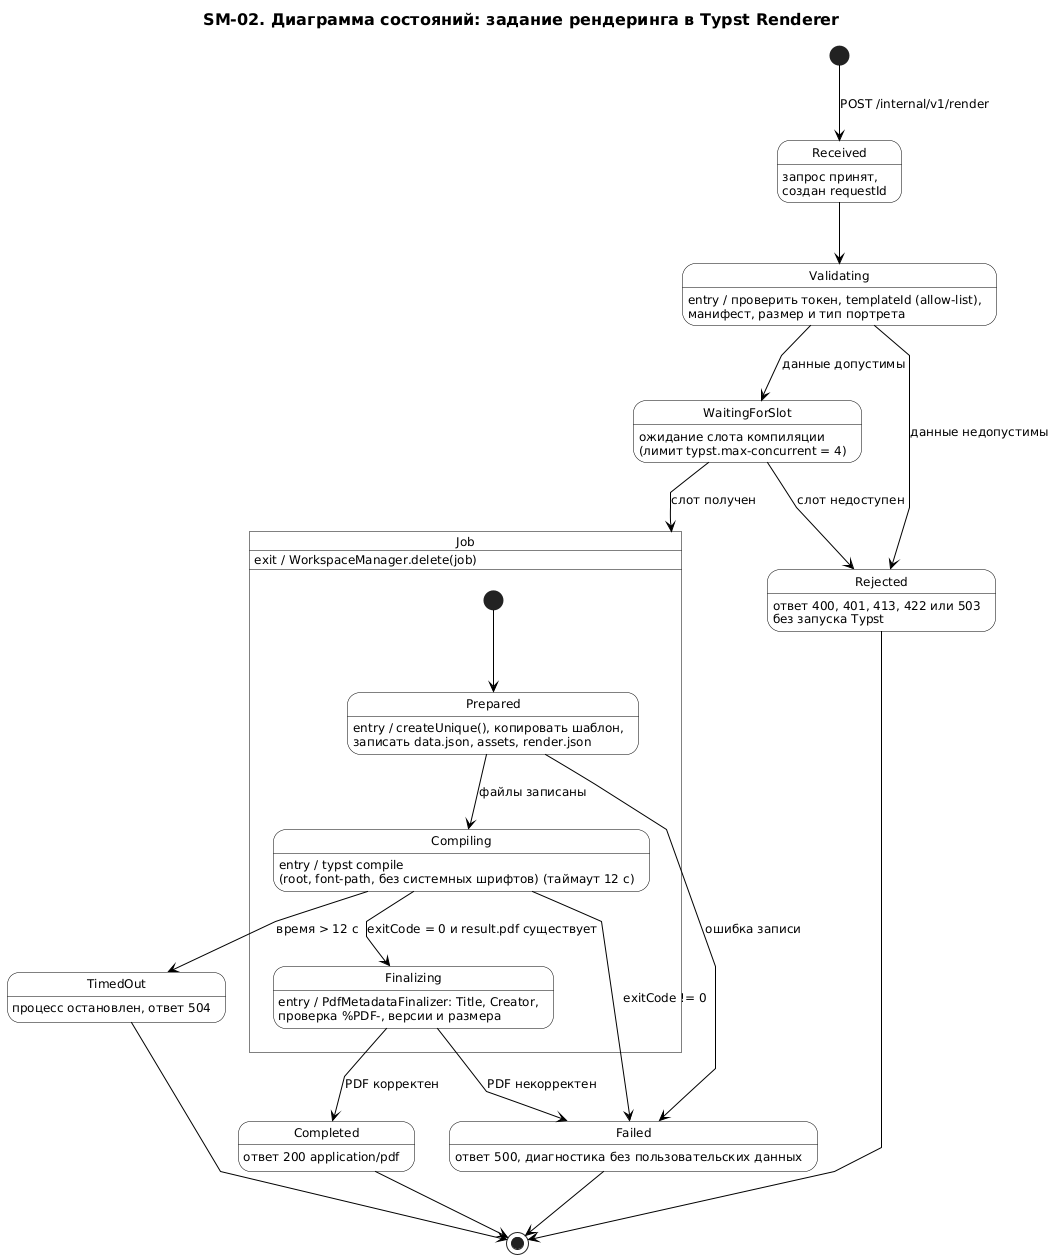

The diagram above was rendered by PlantUML. Its source (embedded in the PNG):
@startuml sm-02-render-job
skinparam backgroundColor #FFFFFF
skinparam shadowing false
skinparam style strictuml
skinparam linetype polyline
skinparam defaultFontName "DejaVu Sans"
skinparam defaultFontSize 12
skinparam ArrowColor #000000
skinparam ArrowFontColor #000000
skinparam TitleFontColor #000000
skinparam TitleFontSize 16
skinparam TitleFontStyle bold
skinparam NoteBackgroundColor #FFFFFF
skinparam NoteBorderColor #000000
skinparam NoteFontColor #000000
skinparam state {
  BackgroundColor #FFFFFF
  BorderColor #000000
  FontColor #000000
  StartColor #000000
  EndColor #000000
}
title SM-02. Диаграмма состояний: задание рендеринга в Typst Renderer
hide empty description

[*] --> Received : POST /internal/v1/render
state Received : запрос принят,\nсоздан requestId
state Validating : entry / проверить токен, templateId (allow-list),\nманифест, размер и тип портрета
state WaitingForSlot : ожидание слота компиляции\n(лимит typst.max-concurrent = 4)
state Rejected : ответ 400, 401, 413, 422 или 503\nбез запуска Typst

state Job {
  state Prepared : entry / createUnique(), копировать шаблон,\nзаписать data.json, assets, render.json
  state Compiling : entry / typst compile\n(root, font-path, без системных шрифтов) (таймаут 12 с)
  state Finalizing : entry / PdfMetadataFinalizer: Title, Creator,\nпроверка %PDF-, версии и размера
  [*] --> Prepared
  Prepared --> Compiling : файлы записаны
  Compiling --> Finalizing : exitCode = 0 и result.pdf существует
}
Job : exit / WorkspaceManager.delete(job)

state Completed : ответ 200 application/pdf
state Failed : ответ 500, диагностика без пользовательских данных
state TimedOut : процесс остановлен, ответ 504

Received --> Validating
Validating --> Rejected : данные недопустимы
Validating --> WaitingForSlot : данные допустимы
WaitingForSlot --> Rejected : слот недоступен
WaitingForSlot --> Job : слот получен
Prepared --> Failed : ошибка записи
Compiling --> TimedOut : время > 12 с
Compiling --> Failed : exitCode != 0
Finalizing --> Completed : PDF корректен
Finalizing --> Failed : PDF некорректен

Rejected --> [*]
Completed --> [*]
Failed --> [*]
TimedOut --> [*]
@enduml